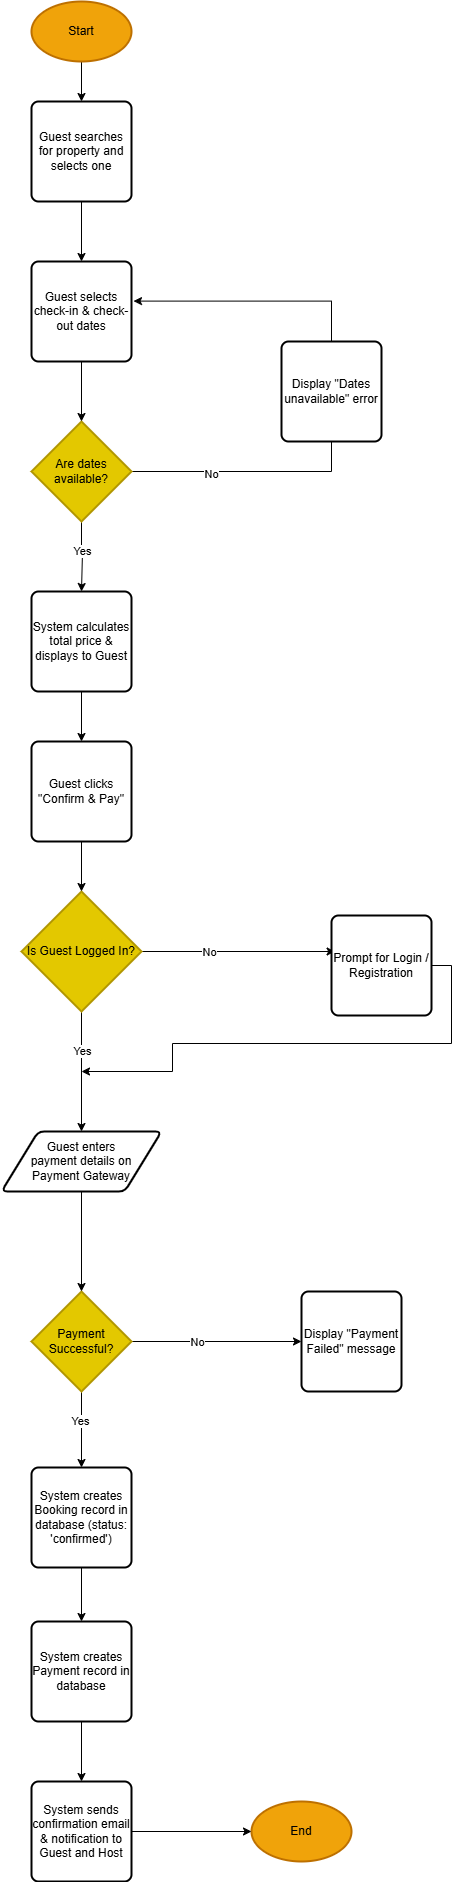

The diagram above was exported from draw.io. Its source (the exported page's mxGraphModel, read from the mxfile embedded in the PNG):
<mxGraphModel dx="1042" dy="567" grid="0" gridSize="10" guides="1" tooltips="1" connect="1" arrows="1" fold="1" page="0" pageScale="1" pageWidth="850" pageHeight="1100" math="0" shadow="0">
  <root>
    <mxCell id="0" />
    <mxCell id="1" parent="0" />
    <mxCell id="ImLXahra9hQ35u43Z4EK-4" style="edgeStyle=orthogonalEdgeStyle;rounded=0;orthogonalLoop=1;jettySize=auto;html=1;exitX=0.5;exitY=1;exitDx=0;exitDy=0;exitPerimeter=0;" edge="1" parent="1" source="ImLXahra9hQ35u43Z4EK-1" target="ImLXahra9hQ35u43Z4EK-3">
      <mxGeometry relative="1" as="geometry" />
    </mxCell>
    <mxCell id="ImLXahra9hQ35u43Z4EK-1" value="Start" style="strokeWidth=2;html=1;shape=mxgraph.flowchart.start_1;whiteSpace=wrap;fillColor=#f0a30a;fontColor=#000000;strokeColor=#BD7000;" vertex="1" parent="1">
      <mxGeometry x="360" y="20" width="100" height="60" as="geometry" />
    </mxCell>
    <mxCell id="ImLXahra9hQ35u43Z4EK-2" value="End" style="strokeWidth=2;html=1;shape=mxgraph.flowchart.start_1;whiteSpace=wrap;fillColor=#f0a30a;fontColor=#000000;strokeColor=#BD7000;" vertex="1" parent="1">
      <mxGeometry x="580" y="1820" width="100" height="60" as="geometry" />
    </mxCell>
    <mxCell id="ImLXahra9hQ35u43Z4EK-6" style="edgeStyle=orthogonalEdgeStyle;rounded=0;orthogonalLoop=1;jettySize=auto;html=1;exitX=0.5;exitY=1;exitDx=0;exitDy=0;entryX=0.5;entryY=0;entryDx=0;entryDy=0;" edge="1" parent="1" source="ImLXahra9hQ35u43Z4EK-3" target="ImLXahra9hQ35u43Z4EK-5">
      <mxGeometry relative="1" as="geometry" />
    </mxCell>
    <mxCell id="ImLXahra9hQ35u43Z4EK-3" value="Guest searches for property and selects one" style="rounded=1;whiteSpace=wrap;html=1;absoluteArcSize=1;arcSize=14;strokeWidth=2;" vertex="1" parent="1">
      <mxGeometry x="360" y="120" width="100" height="100" as="geometry" />
    </mxCell>
    <mxCell id="ImLXahra9hQ35u43Z4EK-5" value="Guest selects check-in &amp; check-out dates" style="rounded=1;whiteSpace=wrap;html=1;absoluteArcSize=1;arcSize=14;strokeWidth=2;" vertex="1" parent="1">
      <mxGeometry x="360" y="280" width="100" height="100" as="geometry" />
    </mxCell>
    <mxCell id="ImLXahra9hQ35u43Z4EK-9" style="edgeStyle=orthogonalEdgeStyle;rounded=0;orthogonalLoop=1;jettySize=auto;html=1;exitX=1;exitY=0.5;exitDx=0;exitDy=0;exitPerimeter=0;entryX=1.02;entryY=0.396;entryDx=0;entryDy=0;entryPerimeter=0;" edge="1" parent="1" source="ImLXahra9hQ35u43Z4EK-7" target="ImLXahra9hQ35u43Z4EK-5">
      <mxGeometry relative="1" as="geometry">
        <mxPoint x="600" y="490" as="targetPoint" />
        <Array as="points">
          <mxPoint x="660" y="490" />
          <mxPoint x="660" y="320" />
        </Array>
      </mxGeometry>
    </mxCell>
    <mxCell id="ImLXahra9hQ35u43Z4EK-11" value="No" style="edgeLabel;html=1;align=center;verticalAlign=middle;resizable=0;points=[];" vertex="1" connectable="0" parent="ImLXahra9hQ35u43Z4EK-9">
      <mxGeometry x="-0.7206" y="-2" relative="1" as="geometry">
        <mxPoint as="offset" />
      </mxGeometry>
    </mxCell>
    <mxCell id="ImLXahra9hQ35u43Z4EK-12" style="edgeStyle=orthogonalEdgeStyle;rounded=0;orthogonalLoop=1;jettySize=auto;html=1;exitX=0.5;exitY=1;exitDx=0;exitDy=0;exitPerimeter=0;entryX=0.5;entryY=0;entryDx=0;entryDy=0;" edge="1" parent="1" source="ImLXahra9hQ35u43Z4EK-7" target="ImLXahra9hQ35u43Z4EK-14">
      <mxGeometry relative="1" as="geometry">
        <mxPoint x="410" y="600" as="targetPoint" />
        <Array as="points">
          <mxPoint x="410" y="570" />
          <mxPoint x="411" y="570" />
        </Array>
      </mxGeometry>
    </mxCell>
    <mxCell id="ImLXahra9hQ35u43Z4EK-13" value="Yes" style="edgeLabel;html=1;align=center;verticalAlign=middle;resizable=0;points=[];" vertex="1" connectable="0" parent="ImLXahra9hQ35u43Z4EK-12">
      <mxGeometry x="-0.1868" relative="1" as="geometry">
        <mxPoint as="offset" />
      </mxGeometry>
    </mxCell>
    <mxCell id="ImLXahra9hQ35u43Z4EK-7" value="Are dates available?" style="strokeWidth=2;html=1;shape=mxgraph.flowchart.decision;whiteSpace=wrap;fillColor=#e3c800;fontColor=#000000;strokeColor=#B09500;" vertex="1" parent="1">
      <mxGeometry x="360" y="440" width="100" height="100" as="geometry" />
    </mxCell>
    <mxCell id="ImLXahra9hQ35u43Z4EK-8" style="edgeStyle=orthogonalEdgeStyle;rounded=0;orthogonalLoop=1;jettySize=auto;html=1;exitX=0.5;exitY=1;exitDx=0;exitDy=0;entryX=0.5;entryY=0;entryDx=0;entryDy=0;entryPerimeter=0;" edge="1" parent="1" source="ImLXahra9hQ35u43Z4EK-5" target="ImLXahra9hQ35u43Z4EK-7">
      <mxGeometry relative="1" as="geometry" />
    </mxCell>
    <mxCell id="ImLXahra9hQ35u43Z4EK-10" value="Display &quot;Dates unavailable&quot; error" style="rounded=1;whiteSpace=wrap;html=1;absoluteArcSize=1;arcSize=14;strokeWidth=2;" vertex="1" parent="1">
      <mxGeometry x="610" y="360" width="100" height="100" as="geometry" />
    </mxCell>
    <mxCell id="ImLXahra9hQ35u43Z4EK-16" style="edgeStyle=orthogonalEdgeStyle;rounded=0;orthogonalLoop=1;jettySize=auto;html=1;exitX=0.5;exitY=1;exitDx=0;exitDy=0;entryX=0.5;entryY=0;entryDx=0;entryDy=0;" edge="1" parent="1" source="ImLXahra9hQ35u43Z4EK-14" target="ImLXahra9hQ35u43Z4EK-15">
      <mxGeometry relative="1" as="geometry" />
    </mxCell>
    <mxCell id="ImLXahra9hQ35u43Z4EK-14" value="System calculates total price &amp;amp; displays to Guest" style="rounded=1;whiteSpace=wrap;html=1;absoluteArcSize=1;arcSize=14;strokeWidth=2;" vertex="1" parent="1">
      <mxGeometry x="360" y="610" width="100" height="100" as="geometry" />
    </mxCell>
    <mxCell id="ImLXahra9hQ35u43Z4EK-15" value="Guest clicks &quot;Confirm &amp;amp; Pay&quot;" style="rounded=1;whiteSpace=wrap;html=1;absoluteArcSize=1;arcSize=14;strokeWidth=2;" vertex="1" parent="1">
      <mxGeometry x="360" y="760" width="100" height="100" as="geometry" />
    </mxCell>
    <mxCell id="ImLXahra9hQ35u43Z4EK-19" style="edgeStyle=orthogonalEdgeStyle;rounded=0;orthogonalLoop=1;jettySize=auto;html=1;exitX=1;exitY=0.5;exitDx=0;exitDy=0;exitPerimeter=0;entryX=0.036;entryY=0.36;entryDx=0;entryDy=0;entryPerimeter=0;" edge="1" parent="1" source="ImLXahra9hQ35u43Z4EK-17" target="ImLXahra9hQ35u43Z4EK-20">
      <mxGeometry relative="1" as="geometry">
        <mxPoint x="650" y="970" as="targetPoint" />
      </mxGeometry>
    </mxCell>
    <mxCell id="ImLXahra9hQ35u43Z4EK-21" value="No" style="edgeLabel;html=1;align=center;verticalAlign=middle;resizable=0;points=[];" vertex="1" connectable="0" parent="ImLXahra9hQ35u43Z4EK-19">
      <mxGeometry x="-0.3037" relative="1" as="geometry">
        <mxPoint as="offset" />
      </mxGeometry>
    </mxCell>
    <mxCell id="ImLXahra9hQ35u43Z4EK-22" style="edgeStyle=orthogonalEdgeStyle;rounded=0;orthogonalLoop=1;jettySize=auto;html=1;exitX=0.5;exitY=1;exitDx=0;exitDy=0;exitPerimeter=0;entryX=0.5;entryY=0;entryDx=0;entryDy=0;" edge="1" parent="1" source="ImLXahra9hQ35u43Z4EK-17" target="ImLXahra9hQ35u43Z4EK-27">
      <mxGeometry relative="1" as="geometry">
        <mxPoint x="410" y="1120" as="targetPoint" />
      </mxGeometry>
    </mxCell>
    <mxCell id="ImLXahra9hQ35u43Z4EK-23" value="Yes" style="edgeLabel;html=1;align=center;verticalAlign=middle;resizable=0;points=[];" vertex="1" connectable="0" parent="ImLXahra9hQ35u43Z4EK-22">
      <mxGeometry x="-0.3459" relative="1" as="geometry">
        <mxPoint as="offset" />
      </mxGeometry>
    </mxCell>
    <mxCell id="ImLXahra9hQ35u43Z4EK-17" value="Is Guest Logged In?" style="strokeWidth=2;html=1;shape=mxgraph.flowchart.decision;whiteSpace=wrap;fillColor=#e3c800;fontColor=#000000;strokeColor=#B09500;" vertex="1" parent="1">
      <mxGeometry x="350" y="910" width="120" height="120" as="geometry" />
    </mxCell>
    <mxCell id="ImLXahra9hQ35u43Z4EK-18" style="edgeStyle=orthogonalEdgeStyle;rounded=0;orthogonalLoop=1;jettySize=auto;html=1;exitX=0.5;exitY=1;exitDx=0;exitDy=0;entryX=0.5;entryY=0;entryDx=0;entryDy=0;entryPerimeter=0;" edge="1" parent="1" source="ImLXahra9hQ35u43Z4EK-15" target="ImLXahra9hQ35u43Z4EK-17">
      <mxGeometry relative="1" as="geometry" />
    </mxCell>
    <mxCell id="ImLXahra9hQ35u43Z4EK-25" style="edgeStyle=orthogonalEdgeStyle;rounded=0;orthogonalLoop=1;jettySize=auto;html=1;exitX=1;exitY=0.5;exitDx=0;exitDy=0;" edge="1" parent="1" source="ImLXahra9hQ35u43Z4EK-20">
      <mxGeometry relative="1" as="geometry">
        <mxPoint x="410" y="1090" as="targetPoint" />
        <Array as="points">
          <mxPoint x="780" y="984" />
          <mxPoint x="780" y="1062" />
          <mxPoint x="501" y="1062" />
        </Array>
      </mxGeometry>
    </mxCell>
    <mxCell id="ImLXahra9hQ35u43Z4EK-20" value="Prompt for Login / Registration" style="rounded=1;whiteSpace=wrap;html=1;absoluteArcSize=1;arcSize=14;strokeWidth=2;" vertex="1" parent="1">
      <mxGeometry x="660" y="934" width="100" height="100" as="geometry" />
    </mxCell>
    <mxCell id="ImLXahra9hQ35u43Z4EK-27" value="Guest enters&lt;div&gt;payment details o&lt;span style=&quot;background-color: transparent; color: light-dark(rgb(0, 0, 0), rgb(255, 255, 255));&quot;&gt;n&lt;/span&gt;&lt;/div&gt;&lt;div&gt;&lt;span style=&quot;background-color: transparent; color: light-dark(rgb(0, 0, 0), rgb(255, 255, 255));&quot;&gt;Payment Gateway&lt;/span&gt;&lt;/div&gt;" style="shape=parallelogram;html=1;strokeWidth=2;perimeter=parallelogramPerimeter;whiteSpace=wrap;rounded=1;arcSize=12;size=0.23;" vertex="1" parent="1">
      <mxGeometry x="330" y="1150" width="160" height="60" as="geometry" />
    </mxCell>
    <mxCell id="ImLXahra9hQ35u43Z4EK-30" style="edgeStyle=orthogonalEdgeStyle;rounded=0;orthogonalLoop=1;jettySize=auto;html=1;exitX=1;exitY=0.5;exitDx=0;exitDy=0;exitPerimeter=0;entryX=0;entryY=0.5;entryDx=0;entryDy=0;" edge="1" parent="1" source="ImLXahra9hQ35u43Z4EK-28" target="ImLXahra9hQ35u43Z4EK-31">
      <mxGeometry relative="1" as="geometry">
        <mxPoint x="620" y="1360" as="targetPoint" />
      </mxGeometry>
    </mxCell>
    <mxCell id="ImLXahra9hQ35u43Z4EK-32" value="No" style="edgeLabel;html=1;align=center;verticalAlign=middle;resizable=0;points=[];" vertex="1" connectable="0" parent="ImLXahra9hQ35u43Z4EK-30">
      <mxGeometry x="-0.2306" relative="1" as="geometry">
        <mxPoint as="offset" />
      </mxGeometry>
    </mxCell>
    <mxCell id="ImLXahra9hQ35u43Z4EK-34" style="edgeStyle=orthogonalEdgeStyle;rounded=0;orthogonalLoop=1;jettySize=auto;html=1;exitX=0.5;exitY=1;exitDx=0;exitDy=0;exitPerimeter=0;entryX=0.5;entryY=0;entryDx=0;entryDy=0;" edge="1" parent="1" source="ImLXahra9hQ35u43Z4EK-28" target="ImLXahra9hQ35u43Z4EK-33">
      <mxGeometry relative="1" as="geometry" />
    </mxCell>
    <mxCell id="ImLXahra9hQ35u43Z4EK-35" value="Yes" style="edgeLabel;html=1;align=center;verticalAlign=middle;resizable=0;points=[];" vertex="1" connectable="0" parent="ImLXahra9hQ35u43Z4EK-34">
      <mxGeometry x="-0.2474" y="-2" relative="1" as="geometry">
        <mxPoint as="offset" />
      </mxGeometry>
    </mxCell>
    <mxCell id="ImLXahra9hQ35u43Z4EK-28" value="Payment Successful?" style="strokeWidth=2;html=1;shape=mxgraph.flowchart.decision;whiteSpace=wrap;fillColor=#e3c800;fontColor=#000000;strokeColor=#B09500;" vertex="1" parent="1">
      <mxGeometry x="360" y="1310" width="100" height="100" as="geometry" />
    </mxCell>
    <mxCell id="ImLXahra9hQ35u43Z4EK-29" style="edgeStyle=orthogonalEdgeStyle;rounded=0;orthogonalLoop=1;jettySize=auto;html=1;exitX=0.5;exitY=1;exitDx=0;exitDy=0;entryX=0.5;entryY=0;entryDx=0;entryDy=0;entryPerimeter=0;" edge="1" parent="1" source="ImLXahra9hQ35u43Z4EK-27" target="ImLXahra9hQ35u43Z4EK-28">
      <mxGeometry relative="1" as="geometry" />
    </mxCell>
    <mxCell id="ImLXahra9hQ35u43Z4EK-31" value="Display &quot;Payment Failed&quot; message" style="rounded=1;whiteSpace=wrap;html=1;absoluteArcSize=1;arcSize=14;strokeWidth=2;" vertex="1" parent="1">
      <mxGeometry x="630" y="1310" width="100" height="100" as="geometry" />
    </mxCell>
    <mxCell id="ImLXahra9hQ35u43Z4EK-37" style="edgeStyle=orthogonalEdgeStyle;rounded=0;orthogonalLoop=1;jettySize=auto;html=1;exitX=0.5;exitY=1;exitDx=0;exitDy=0;entryX=0.5;entryY=0;entryDx=0;entryDy=0;" edge="1" parent="1" source="ImLXahra9hQ35u43Z4EK-33" target="ImLXahra9hQ35u43Z4EK-36">
      <mxGeometry relative="1" as="geometry" />
    </mxCell>
    <mxCell id="ImLXahra9hQ35u43Z4EK-33" value="System creates Booking record in database (status: 'confirmed')" style="rounded=1;whiteSpace=wrap;html=1;absoluteArcSize=1;arcSize=14;strokeWidth=2;" vertex="1" parent="1">
      <mxGeometry x="360" y="1486" width="100" height="100" as="geometry" />
    </mxCell>
    <mxCell id="ImLXahra9hQ35u43Z4EK-39" style="edgeStyle=orthogonalEdgeStyle;rounded=0;orthogonalLoop=1;jettySize=auto;html=1;exitX=0.5;exitY=1;exitDx=0;exitDy=0;entryX=0.5;entryY=0;entryDx=0;entryDy=0;" edge="1" parent="1" source="ImLXahra9hQ35u43Z4EK-36" target="ImLXahra9hQ35u43Z4EK-38">
      <mxGeometry relative="1" as="geometry" />
    </mxCell>
    <mxCell id="ImLXahra9hQ35u43Z4EK-36" value="System creates Payment record in database" style="rounded=1;whiteSpace=wrap;html=1;absoluteArcSize=1;arcSize=14;strokeWidth=2;" vertex="1" parent="1">
      <mxGeometry x="360" y="1640" width="100" height="100" as="geometry" />
    </mxCell>
    <mxCell id="ImLXahra9hQ35u43Z4EK-38" value="System sends confirmation email &amp;amp; notification to Guest and Host" style="rounded=1;whiteSpace=wrap;html=1;absoluteArcSize=1;arcSize=14;strokeWidth=2;" vertex="1" parent="1">
      <mxGeometry x="360" y="1800" width="100" height="100" as="geometry" />
    </mxCell>
    <mxCell id="ImLXahra9hQ35u43Z4EK-40" style="edgeStyle=orthogonalEdgeStyle;rounded=0;orthogonalLoop=1;jettySize=auto;html=1;exitX=1;exitY=0.5;exitDx=0;exitDy=0;entryX=0;entryY=0.5;entryDx=0;entryDy=0;entryPerimeter=0;" edge="1" parent="1" source="ImLXahra9hQ35u43Z4EK-38" target="ImLXahra9hQ35u43Z4EK-2">
      <mxGeometry relative="1" as="geometry" />
    </mxCell>
  </root>
</mxGraphModel>